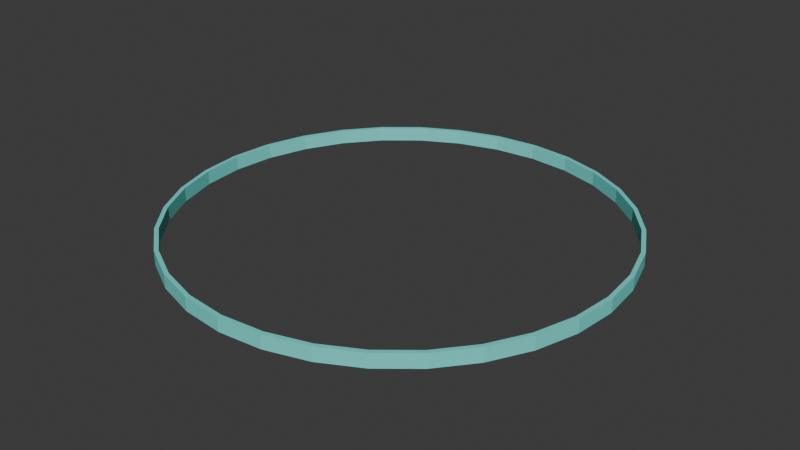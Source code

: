 # Source: Circle_beam.blend  (saved by Blender 4.1.24; exported with 4.5.12 LTS)
import bpy
from mathutils import Matrix  # noqa: F401  (used for matrix-valued properties, if any)

bpy.ops.wm.read_factory_settings(use_empty=True)
scene = bpy.context.scene
scene.name = 'Scene'

# ---- collections
col_collection = bpy.data.collections.new('Collection'); scene.collection.children.link(col_collection)

# ---- materials (node trees are filled in below, after node groups)
mat_material = bpy.data.materials.new('Material')
mat_material.use_transparent_shadow = False

# ---- material node trees
mat_material.use_nodes = True; mat_material.node_tree.nodes.clear()
_N = mat_material.node_tree.nodes; _L = mat_material.node_tree.links
n0 = _N.new('ShaderNodeBsdfPrincipled'); n0.name = 'Principled BSDF'; n0.location = (10, 300)
n0.inputs[0].default_value = (0.1724, 0.8002, 0.7425, 1.0)
n1 = _N.new('ShaderNodeOutputMaterial'); n1.name = 'Material Output'; n1.location = (300, 300)
_L.new(n0.outputs[0], n1.inputs[0])
n1.is_active_output = True

# ---- world
world_world = bpy.data.worlds.new('World'); scene.world = world_world
world_world.use_nodes = True; world_world.node_tree.nodes.clear()
_N = world_world.node_tree.nodes; _L = world_world.node_tree.links
n0 = _N.new('ShaderNodeOutputWorld'); n0.name = 'World Output'; n0.location = (300, 300)
n1 = _N.new('ShaderNodeBackground'); n1.name = 'Background'; n1.location = (10, 300)
n1.inputs[0].default_value = (0.05088, 0.05088, 0.05088, 1.0)
_L.new(n1.outputs[0], n0.inputs[0])
n0.is_active_output = True
world_world.color = (0.05088, 0.05088, 0.05088)
world_world.use_sun_shadow = False
world_world.sun_shadow_jitter_overblur = 0.0

# ---- meshes
me_cylinder = bpy.data.meshes.new('Cylinder')
me_cylinder.from_pydata([(0.0, 1.0, -0.0314), (0.0, 1.0, 0.0314), (0.1951, 0.9808, -0.0314), (0.1951, 0.9808, 0.0314), (0.3827, 0.9239, -0.0314), (0.3827, 0.9239, 0.0314), (0.5556, 0.8315, -0.0314), (0.5556, 0.8315, 0.0314), (0.7071, 0.7071, -0.0314), (0.7071, 0.7071, 0.0314), (0.8315, 0.5556, -0.0314), (0.8315, 0.5556, 0.0314), (0.9239, 0.3827, -0.0314), (0.9239, 0.3827, 0.0314), (0.9808, 0.1951, -0.0314), (0.9808, 0.1951, 0.0314), (1.0, 0.0, -0.0314), (1.0, 0.0, 0.0314), (0.9808, -0.1951, -0.0314), (0.9808, -0.1951, 0.0314), (0.9239, -0.3827, -0.0314), (0.9239, -0.3827, 0.0314), (0.8315, -0.5556, -0.0314), (0.8315, -0.5556, 0.0314), (0.7071, -0.7071, -0.0314), (0.7071, -0.7071, 0.0314), (0.5556, -0.8315, -0.0314), (0.5556, -0.8315, 0.0314), (0.3827, -0.9239, -0.0314), (0.3827, -0.9239, 0.0314), (0.1951, -0.9808, -0.0314), (0.1951, -0.9808, 0.0314), (0.0, -1.0, -0.0314), (0.0, -1.0, 0.0314), (-0.1951, -0.9808, -0.0314), (-0.1951, -0.9808, 0.0314), (-0.3827, -0.9239, -0.0314), (-0.3827, -0.9239, 0.0314), (-0.5556, -0.8315, -0.0314), (-0.5556, -0.8315, 0.0314), (-0.7071, -0.7071, -0.0314), (-0.7071, -0.7071, 0.0314), (-0.8315, -0.5556, -0.0314), (-0.8315, -0.5556, 0.0314), (-0.9239, -0.3827, -0.0314), (-0.9239, -0.3827, 0.0314), (-0.9808, -0.1951, -0.0314), (-0.9808, -0.1951, 0.0314), (-1.0, 0.0, -0.0314), (-1.0, 0.0, 0.0314), (-0.9808, 0.1951, -0.0314), (-0.9808, 0.1951, 0.0314), (-0.9239, 0.3827, -0.0314), (-0.9239, 0.3827, 0.0314), (-0.8315, 0.5556, -0.0314), (-0.8315, 0.5556, 0.0314), (-0.7071, 0.7071, -0.0314), (-0.7071, 0.7071, 0.0314), (-0.5556, 0.8315, -0.0314), (-0.5556, 0.8315, 0.0314), (-0.3827, 0.9239, -0.0314), (-0.3827, 0.9239, 0.0314), (-0.1951, 0.9808, -0.0314), (-0.1951, 0.9808, 0.0314), (9.313e-10, 0.9812, -0.0314), (9.313e-10, 0.9812, 0.0314), (-0.1914, 0.9623, -0.0314), (-0.1914, 0.9623, 0.0314), (-0.3755, 0.9065, -0.0314), (-0.3755, 0.9065, 0.0314), (-0.5451, 0.8158, -0.0314), (-0.5451, 0.8158, 0.0314), (-0.6938, 0.6938, -0.0314), (-0.6938, 0.6938, 0.0314), (-0.8158, 0.5451, -0.0314), (-0.8158, 0.5451, 0.0314), (-0.9065, 0.3755, -0.0314), (-0.9065, 0.3755, 0.0314), (-0.9623, 0.1914, -0.0314), (-0.9623, 0.1914, 0.0314), (-0.9812, -3.486e-15, -0.0314), (-0.9812, -3.486e-15, 0.0314), (-0.9623, -0.1914, -0.0314), (-0.9623, -0.1914, 0.0314), (-0.9065, -0.3755, -0.0314), (-0.9065, -0.3755, 0.0314), (-0.8158, -0.5451, -0.0314), (-0.8158, -0.5451, 0.0314), (-0.6938, -0.6938, -0.0314), (-0.6938, -0.6938, 0.0314), (-0.5451, -0.8158, -0.0314), (-0.5451, -0.8158, 0.0314), (-0.3755, -0.9065, -0.0314), (-0.3755, -0.9065, 0.0314), (-0.1914, -0.9623, -0.0314), (-0.1914, -0.9623, 0.0314), (9.313e-10, -0.9812, -0.0314), (9.313e-10, -0.9812, 0.0314), (0.1914, -0.9623, -0.0314), (0.1914, -0.9623, 0.0314), (0.3755, -0.9065, -0.0314), (0.3755, -0.9065, 0.0314), (0.5451, -0.8158, -0.0314), (0.5451, -0.8158, 0.0314), (0.6938, -0.6938, -0.0314), (0.6938, -0.6938, 0.0314), (0.8158, -0.5451, -0.0314), (0.8158, -0.5451, 0.0314), (0.9065, -0.3755, -0.0314), (0.9065, -0.3755, 0.0314), (0.9623, -0.1914, -0.0314), (0.9623, -0.1914, 0.0314), (0.9812, -3.486e-15, -0.0314), (0.9812, -3.486e-15, 0.0314), (0.9623, 0.1914, -0.0314), (0.9623, 0.1914, 0.0314), (0.9065, 0.3755, -0.0314), (0.9065, 0.3755, 0.0314), (0.8158, 0.5451, -0.0314), (0.8158, 0.5451, 0.0314), (0.6938, 0.6938, -0.0314), (0.6938, 0.6938, 0.0314), (0.5451, 0.8158, -0.0314), (0.5451, 0.8158, 0.0314), (0.3755, 0.9065, -0.0314), (0.3755, 0.9065, 0.0314), (0.1914, 0.9623, -0.0314), (0.1914, 0.9623, 0.0314)], [], [(0, 1, 3, 2), (2, 3, 5, 4), (4, 5, 7, 6), (6, 7, 9, 8), (8, 9, 11, 10), (10, 11, 13, 12), (12, 13, 15, 14), (14, 15, 17, 16), (16, 17, 19, 18), (18, 19, 21, 20), (20, 21, 23, 22), (22, 23, 25, 24), (24, 25, 27, 26), (26, 27, 29, 28), (28, 29, 31, 30), (30, 31, 33, 32), (32, 33, 35, 34), (34, 35, 37, 36), (36, 37, 39, 38), (38, 39, 41, 40), (40, 41, 43, 42), (42, 43, 45, 44), (44, 45, 47, 46), (46, 47, 49, 48), (48, 49, 51, 50), (50, 51, 53, 52), (52, 53, 55, 54), (54, 55, 57, 56), (56, 57, 59, 58), (58, 59, 61, 60), (60, 61, 63, 62), (62, 63, 1, 0), (64, 65, 67, 66), (66, 67, 69, 68), (68, 69, 71, 70), (70, 71, 73, 72), (72, 73, 75, 74), (74, 75, 77, 76), (76, 77, 79, 78), (78, 79, 81, 80), (80, 81, 83, 82), (82, 83, 85, 84), (84, 85, 87, 86), (86, 87, 89, 88), (88, 89, 91, 90), (90, 91, 93, 92), (92, 93, 95, 94), (94, 95, 97, 96), (96, 97, 99, 98), (98, 99, 101, 100), (100, 101, 103, 102), (102, 103, 105, 104), (104, 105, 107, 106), (106, 107, 109, 108), (108, 109, 111, 110), (110, 111, 113, 112), (112, 113, 115, 114), (114, 115, 117, 116), (116, 117, 119, 118), (118, 119, 121, 120), (120, 121, 123, 122), (122, 123, 125, 124), (124, 125, 127, 126), (126, 127, 65, 64), (48, 50, 78, 80), (50, 52, 76, 78), (52, 54, 74, 76), (54, 56, 72, 74), (56, 58, 70, 72), (58, 60, 68, 70), (60, 62, 66, 68), (62, 0, 64, 66), (0, 2, 126, 64), (2, 4, 124, 126), (4, 6, 122, 124), (6, 8, 120, 122), (8, 10, 118, 120), (10, 12, 116, 118), (12, 14, 114, 116), (14, 16, 112, 114), (16, 18, 110, 112), (18, 20, 108, 110), (20, 22, 106, 108), (22, 24, 104, 106), (24, 26, 102, 104), (26, 28, 100, 102), (28, 30, 98, 100), (30, 32, 96, 98), (32, 34, 94, 96), (34, 36, 92, 94), (36, 38, 90, 92), (38, 40, 88, 90), (40, 42, 86, 88), (42, 44, 84, 86), (44, 46, 82, 84), (46, 48, 80, 82), (7, 5, 125, 123), (5, 3, 127, 125), (3, 1, 65, 127), (1, 63, 67, 65), (63, 61, 69, 67), (61, 59, 71, 69), (59, 57, 73, 71), (57, 55, 75, 73), (55, 53, 77, 75), (53, 51, 79, 77), (51, 49, 81, 79), (49, 47, 83, 81), (47, 45, 85, 83), (45, 43, 87, 85), (43, 41, 89, 87), (41, 39, 91, 89), (39, 37, 93, 91), (37, 35, 95, 93), (35, 33, 97, 95), (33, 31, 99, 97), (31, 29, 101, 99), (29, 27, 103, 101), (27, 25, 105, 103), (25, 23, 107, 105), (23, 21, 109, 107), (21, 19, 111, 109), (19, 17, 113, 111), (17, 15, 115, 113), (15, 13, 117, 115), (13, 11, 119, 117), (11, 9, 121, 119), (9, 7, 123, 121)])
_uv = me_cylinder.uv_layers.new(name='UVMap')
_uv.uv.foreach_set('vector', [1.0, 0.5, 1.0, 1.0, 0.9688, 1.0, 0.9688, 0.5, 0.9688, 0.5, 0.9688, 1.0, 0.9375, 1.0, 0.9375, 0.5, 0.9375, 0.5, 0.9375, 1.0, 0.9062, 1.0, 0.9062, 0.5, 0.9062, 0.5, 0.9062, 1.0, 0.875, 1.0, 0.875, 0.5, 0.875, 0.5, 0.875, 1.0, 0.8438, 1.0, 0.8438, 0.5, 0.8438, 0.5, 0.8438, 1.0, 0.8125, 1.0, 0.8125, 0.5, 0.8125, 0.5, 0.8125, 1.0, 0.7812, 1.0, 0.7812, 0.5, 0.7812, 0.5, 0.7812, 1.0, 0.75, 1.0, 0.75, 0.5, 0.75, 0.5, 0.75, 1.0, 0.7188, 1.0, 0.7188, 0.5, 0.7188, 0.5, 0.7188, 1.0, 0.6875, 1.0, 0.6875, 0.5, 0.6875, 0.5, 0.6875, 1.0, 0.6562, 1.0, 0.6562, 0.5, 0.6562, 0.5, 0.6562, 1.0, 0.625, 1.0, 0.625, 0.5, 0.625, 0.5, 0.625, 1.0, 0.5938, 1.0, 0.5938, 0.5, 0.5938, 0.5, 0.5938, 1.0, 0.5625, 1.0, 0.5625, 0.5, 0.5625, 0.5, 0.5625, 1.0, 0.5312, 1.0, 0.5312, 0.5, 0.5312, 0.5, 0.5312, 1.0, 0.5, 1.0, 0.5, 0.5, 0.5, 0.5, 0.5, 1.0, 0.4688, 1.0, 0.4688, 0.5, 0.4688, 0.5, 0.4688, 1.0, 0.4375, 1.0, 0.4375, 0.5, 0.4375, 0.5, 0.4375, 1.0, 0.4062, 1.0, 0.4062, 0.5, 0.4062, 0.5, 0.4062, 1.0, 0.375, 1.0, 0.375, 0.5, 0.375, 0.5, 0.375, 1.0, 0.3438, 1.0, 0.3438, 0.5, 0.3438, 0.5, 0.3438, 1.0, 0.3125, 1.0, 0.3125, 0.5, 0.3125, 0.5, 0.3125, 1.0, 0.2812, 1.0, 0.2812, 0.5, 0.2812, 0.5, 0.2812, 1.0, 0.25, 1.0, 0.25, 0.5, 0.25, 0.5, 0.25, 1.0, 0.2188, 1.0, 0.2188, 0.5, 0.2188, 0.5, 0.2188, 1.0, 0.1875, 1.0, 0.1875, 0.5, 0.1875, 0.5, 0.1875, 1.0, 0.1562, 1.0, 0.1562, 0.5, 0.1562, 0.5, 0.1562, 1.0, 0.125, 1.0, 0.125, 0.5, 0.125, 0.5, 0.125, 1.0, 0.09375, 1.0, 0.09375, 0.5, 0.09375, 0.5, 0.09375, 1.0, 0.0625, 1.0, 0.0625, 0.5, 0.0625, 0.5, 0.0625, 1.0, 0.03125, 1.0, 0.03125, 0.5, 0.03125, 0.5, 0.03125, 1.0, 0.0, 1.0, 0.0, 0.5, 1.0, 0.5, 1.0, 1.0, 0.9688, 1.0, 0.9688, 0.5, 0.9688, 0.5, 0.9688, 1.0, 0.9375, 1.0, 0.9375, 0.5, 0.9375, 0.5, 0.9375, 1.0, 0.9062, 1.0, 0.9062, 0.5, 0.9062, 0.5, 0.9062, 1.0, 0.875, 1.0, 0.875, 0.5, 0.875, 0.5, 0.875, 1.0, 0.8438, 1.0, 0.8438, 0.5, 0.8438, 0.5, 0.8438, 1.0, 0.8125, 1.0, 0.8125, 0.5, 0.8125, 0.5, 0.8125, 1.0, 0.7812, 1.0, 0.7812, 0.5, 0.7812, 0.5, 0.7812, 1.0, 0.75, 1.0, 0.75, 0.5, 0.75, 0.5, 0.75, 1.0, 0.7188, 1.0, 0.7188, 0.5, 0.7188, 0.5, 0.7188, 1.0, 0.6875, 1.0, 0.6875, 0.5, 0.6875, 0.5, 0.6875, 1.0, 0.6562, 1.0, 0.6562, 0.5, 0.6562, 0.5, 0.6562, 1.0, 0.625, 1.0, 0.625, 0.5, 0.625, 0.5, 0.625, 1.0, 0.5938, 1.0, 0.5938, 0.5, 0.5938, 0.5, 0.5938, 1.0, 0.5625, 1.0, 0.5625, 0.5, 0.5625, 0.5, 0.5625, 1.0, 0.5312, 1.0, 0.5312, 0.5, 0.5312, 0.5, 0.5312, 1.0, 0.5, 1.0, 0.5, 0.5, 0.5, 0.5, 0.5, 1.0, 0.4688, 1.0, 0.4688, 0.5, 0.4688, 0.5, 0.4688, 1.0, 0.4375, 1.0, 0.4375, 0.5, 0.4375, 0.5, 0.4375, 1.0, 0.4062, 1.0, 0.4062, 0.5, 0.4062, 0.5, 0.4062, 1.0, 0.375, 1.0, 0.375, 0.5, 0.375, 0.5, 0.375, 1.0, 0.3438, 1.0, 0.3438, 0.5, 0.3438, 0.5, 0.3438, 1.0, 0.3125, 1.0, 0.3125, 0.5, 0.3125, 0.5, 0.3125, 1.0, 0.2812, 1.0, 0.2812, 0.5, 0.2812, 0.5, 0.2812, 1.0, 0.25, 1.0, 0.25, 0.5, 0.25, 0.5, 0.25, 1.0, 0.2188, 1.0, 0.2188, 0.5, 0.2188, 0.5, 0.2188, 1.0, 0.1875, 1.0, 0.1875, 0.5, 0.1875, 0.5, 0.1875, 1.0, 0.1562, 1.0, 0.1562, 0.5, 0.1562, 0.5, 0.1562, 1.0, 0.125, 1.0, 0.125, 0.5, 0.125, 0.5, 0.125, 1.0, 0.09375, 1.0, 0.09375, 0.5, 0.09375, 0.5, 0.09375, 1.0, 0.0625, 1.0, 0.0625, 0.5, 0.0625, 0.5, 0.0625, 1.0, 0.03125, 1.0, 0.03125, 0.5, 0.03125, 0.5, 0.03125, 1.0, 0.0, 1.0, 0.0, 0.5, 0.25, 0.5, 0.2188, 0.5, 0.7812, 0.5, 0.75, 0.5, 0.2188, 0.5, 0.1875, 0.5, 0.8125, 0.5, 0.7812, 0.5, 0.1875, 0.5, 0.1562, 0.5, 0.8438, 0.5, 0.8125, 0.5, 0.1562, 0.5, 0.125, 0.5, 0.875, 0.5, 0.8438, 0.5, 0.125, 0.5, 0.09375, 0.5, 0.9062, 0.5, 0.875, 0.5, 0.09375, 0.5, 0.0625, 0.5, 0.9375, 0.5, 0.9062, 0.5, 0.0625, 0.5, 0.03125, 0.5, 0.9688, 0.5, 0.9375, 0.5, 0.03125, 0.5, 0.0, 0.5, 1.0, 0.5, 0.9688, 0.5, 0.0, 0.5, 0.9688, 0.5, 0.03125, 0.5, 1.0, 0.5, 0.9688, 0.5, 0.9375, 0.5, 0.0625, 0.5, 0.03125, 0.5, 0.9375, 0.5, 0.9062, 0.5, 0.09375, 0.5, 0.0625, 0.5, 0.9062, 0.5, 0.875, 0.5, 0.125, 0.5, 0.09375, 0.5, 0.875, 0.5, 0.8438, 0.5, 0.1562, 0.5, 0.125, 0.5, 0.8438, 0.5, 0.8125, 0.5, 0.1875, 0.5, 0.1562, 0.5, 0.8125, 0.5, 0.7812, 0.5, 0.2188, 0.5, 0.1875, 0.5, 0.7812, 0.5, 0.75, 0.5, 0.25, 0.5, 0.2188, 0.5, 0.75, 0.5, 0.7188, 0.5, 0.2812, 0.5, 0.25, 0.5, 0.7188, 0.5, 0.6875, 0.5, 0.3125, 0.5, 0.2812, 0.5, 0.6875, 0.5, 0.6562, 0.5, 0.3438, 0.5, 0.3125, 0.5, 0.6562, 0.5, 0.625, 0.5, 0.375, 0.5, 0.3438, 0.5, 0.625, 0.5, 0.5938, 0.5, 0.4062, 0.5, 0.375, 0.5, 0.5938, 0.5, 0.5625, 0.5, 0.4375, 0.5, 0.4062, 0.5, 0.5625, 0.5, 0.5312, 0.5, 0.4688, 0.5, 0.4375, 0.5, 0.5312, 0.5, 0.5, 0.5, 0.5, 0.5, 0.4688, 0.5, 0.5, 0.5, 0.4688, 0.5, 0.5312, 0.5, 0.5, 0.5, 0.4688, 0.5, 0.4375, 0.5, 0.5625, 0.5, 0.5312, 0.5, 0.4375, 0.5, 0.4062, 0.5, 0.5938, 0.5, 0.5625, 0.5, 0.4062, 0.5, 0.375, 0.5, 0.625, 0.5, 0.5938, 0.5, 0.375, 0.5, 0.3438, 0.5, 0.6562, 0.5, 0.625, 0.5, 0.3438, 0.5, 0.3125, 0.5, 0.6875, 0.5, 0.6562, 0.5, 0.3125, 0.5, 0.2812, 0.5, 0.7188, 0.5, 0.6875, 0.5, 0.2812, 0.5, 0.25, 0.5, 0.75, 0.5, 0.7188, 0.5, 0.9062, 1.0, 0.9375, 1.0, 0.0625, 1.0, 0.09375, 1.0, 0.9375, 1.0, 0.9688, 1.0, 0.03125, 1.0, 0.0625, 1.0, 0.9688, 1.0, 1.0, 1.0, 0.0, 1.0, 0.03125, 1.0, 1.0, 1.0, 0.03125, 1.0, 0.9688, 1.0, 0.0, 1.0, 0.03125, 1.0, 0.0625, 1.0, 0.9375, 1.0, 0.9688, 1.0, 0.0625, 1.0, 0.09375, 1.0, 0.9062, 1.0, 0.9375, 1.0, 0.09375, 1.0, 0.125, 1.0, 0.875, 1.0, 0.9062, 1.0, 0.125, 1.0, 0.1562, 1.0, 0.8438, 1.0, 0.875, 1.0, 0.1562, 1.0, 0.1875, 1.0, 0.8125, 1.0, 0.8438, 1.0, 0.1875, 1.0, 0.2188, 1.0, 0.7812, 1.0, 0.8125, 1.0, 0.2188, 1.0, 0.25, 1.0, 0.75, 1.0, 0.7812, 1.0, 0.25, 1.0, 0.2812, 1.0, 0.7188, 1.0, 0.75, 1.0, 0.2812, 1.0, 0.3125, 1.0, 0.6875, 1.0, 0.7188, 1.0, 0.3125, 1.0, 0.3438, 1.0, 0.6562, 1.0, 0.6875, 1.0, 0.3438, 1.0, 0.375, 1.0, 0.625, 1.0, 0.6562, 1.0, 0.375, 1.0, 0.4062, 1.0, 0.5938, 1.0, 0.625, 1.0, 0.4062, 1.0, 0.4375, 1.0, 0.5625, 1.0, 0.5938, 1.0, 0.4375, 1.0, 0.4688, 1.0, 0.5312, 1.0, 0.5625, 1.0, 0.4688, 1.0, 0.5, 1.0, 0.5, 1.0, 0.5312, 1.0, 0.5, 1.0, 0.5312, 1.0, 0.4688, 1.0, 0.5, 1.0, 0.5312, 1.0, 0.5625, 1.0, 0.4375, 1.0, 0.4688, 1.0, 0.5625, 1.0, 0.5938, 1.0, 0.4062, 1.0, 0.4375, 1.0, 0.5938, 1.0, 0.625, 1.0, 0.375, 1.0, 0.4062, 1.0, 0.625, 1.0, 0.6562, 1.0, 0.3438, 1.0, 0.375, 1.0, 0.6562, 1.0, 0.6875, 1.0, 0.3125, 1.0, 0.3438, 1.0, 0.6875, 1.0, 0.7188, 1.0, 0.2812, 1.0, 0.3125, 1.0, 0.7188, 1.0, 0.75, 1.0, 0.25, 1.0, 0.2812, 1.0, 0.75, 1.0, 0.7812, 1.0, 0.2188, 1.0, 0.25, 1.0, 0.7812, 1.0, 0.8125, 1.0, 0.1875, 1.0, 0.2188, 1.0, 0.8125, 1.0, 0.8438, 1.0, 0.1562, 1.0, 0.1875, 1.0, 0.8438, 1.0, 0.875, 1.0, 0.125, 1.0, 0.1562, 1.0, 0.875, 1.0, 0.9062, 1.0, 0.09375, 1.0, 0.125, 1.0])
me_cylinder.materials.append(mat_material)
me_cylinder.update()

# ---- objects
ob_cylinder = bpy.data.objects.new('Cylinder', me_cylinder)

# ---- transforms, parenting, visibility, modifiers, constraints
ob_cylinder.location = (0.0, 0.0, 0.0)

# ---- collection membership
col_collection.objects.link(ob_cylinder)

# ---- scene / render settings (as saved in the file)
scene.frame_start = 1; scene.frame_end = 250; scene.frame_set(13)
scene.render.engine = 'BLENDER_EEVEE_NEXT'
scene.cycles.sampling_pattern = 'TABULATED_SOBOL'
scene.eevee.ray_tracing_options.trace_max_roughness = 0.0
bpy.context.view_layer.update()

# ---- added for rendering (the .blend has no active camera and no usable light): camera, sun
cam_auto = bpy.data.cameras.new('AutoCamera')
cam_auto.lens = 50.0
cam_auto.sensor_width = 36.0
cam_auto.clip_end = 1000.0
ob_auto_camera = bpy.data.objects.new('AutoCamera', cam_auto)
scene.collection.objects.link(ob_auto_camera)
ob_auto_camera.location = (2.61758, -3.14109, 2.09406)
ob_auto_camera.rotation_euler = (1.09748, -7.21219e-08, 0.694738)
scene.camera = ob_auto_camera
light_auto_sun = bpy.data.lights.new('AutoSun', 'SUN')
light_auto_sun.energy = 3.0
light_auto_sun.angle = 0.0523599
ob_auto_sun = bpy.data.objects.new('AutoSun', light_auto_sun)
scene.collection.objects.link(ob_auto_sun)
ob_auto_sun.rotation_euler = (0.872665, 0.174533, 0.523599)
bpy.context.view_layer.update()
